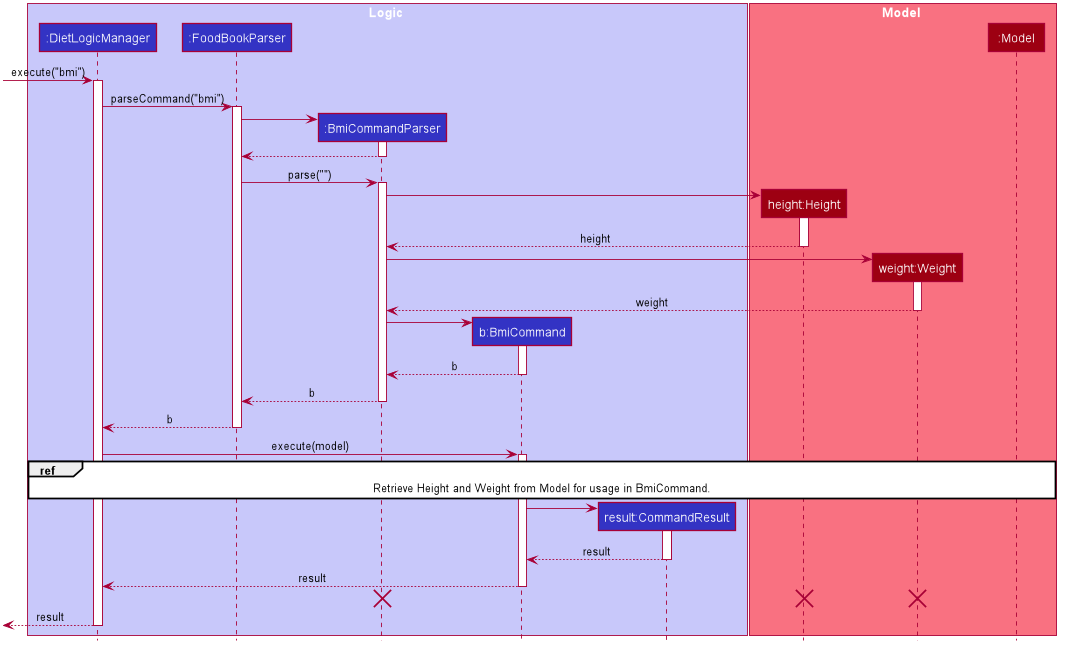

The diagram above was rendered by PlantUML. Its source (embedded in the PNG):
@startuml









skinparam BackgroundColor #FFFFFFF

skinparam Shadowing false

skinparam Class {
    FontColor #FFFFFF
    BorderThickness 1
    BorderColor #FFFFFF
    StereotypeFontColor #FFFFFF
    FontName Arial
}

skinparam Actor {
    BorderColor #000000
    Color #000000
    FontName Arial
}

skinparam Sequence {
    MessageAlign center
    BoxFontSize 15
    BoxPadding 0
    BoxFontColor #FFFFFF
    FontName Arial
}

skinparam Participant {
    FontColor #FFFFFFF
    Padding 20
}

skinparam MinClassWidth 50
skinparam ParticipantPadding 10
skinparam Shadowing false
skinparam DefaultTextAlignment center
skinparam packageStyle Rectangle

hide footbox
hide members
hide circle

box Logic #C8C8FA
participant ":DietLogicManager" as LogicManager #3333C4
participant ":FoodBookParser" as FoodBookParser #3333C4
participant ":BmiCommandParser" as BmiCommandParser #3333C4
participant "b:BmiCommand" as BmiCommand #3333C4
participant "result:CommandResult" as CommandResult #3333C4
end box

box Model #F97181
participant "height:Height" as Height #9D0012
participant "weight:Weight" as Weight #9D0012
participant ":Model" as Model #9D0012
end box

[-> LogicManager : execute("bmi")
activate LogicManager

LogicManager -> FoodBookParser : parseCommand("bmi")
activate FoodBookParser

create BmiCommandParser
FoodBookParser -> BmiCommandParser
activate BmiCommandParser

BmiCommandParser --> FoodBookParser
deactivate BmiCommandParser

FoodBookParser -> BmiCommandParser : parse("")
activate BmiCommandParser

create Height
BmiCommandParser -> Height
activate Height

Height --> BmiCommandParser : height
deactivate Height

create Weight
BmiCommandParser -> Weight
activate Weight

Weight --> BmiCommandParser : weight
deactivate Weight

create BmiCommand
BmiCommandParser -> BmiCommand
activate BmiCommand

BmiCommand --> BmiCommandParser : b
deactivate BmiCommand

BmiCommandParser --> FoodBookParser : b
deactivate BmiCommandParser

FoodBookParser --> LogicManager : b
deactivate FoodBookParser

LogicManager -> BmiCommand : execute(model)
activate BmiCommand

ref over LogicManager, Model : Retrieve Height and Weight from Model for usage in BmiCommand.

create CommandResult
BmiCommand -> CommandResult
activate CommandResult

CommandResult --> BmiCommand : result
deactivate CommandResult

BmiCommand --> LogicManager : result
deactivate BmiCommand

BmiCommandParser -[hidden]-> FoodBookParser
destroy BmiCommandParser
destroy Height
destroy Weight

[<--LogicManager : result
deactivate LogicManager
@enduml